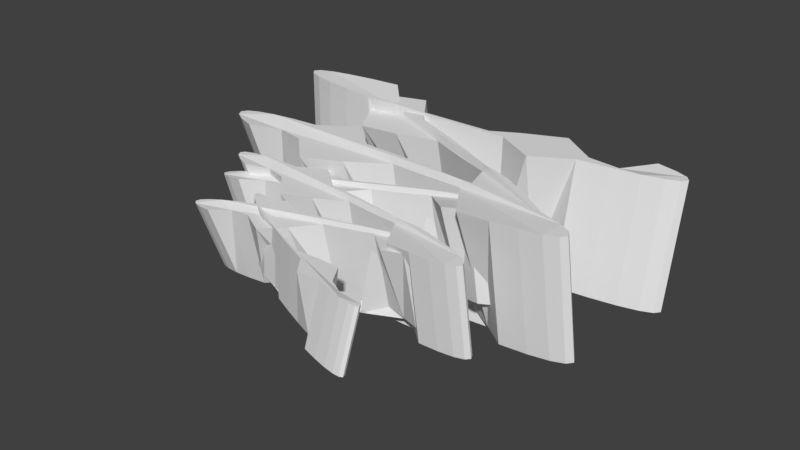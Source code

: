 # Source: golgi.blend  (saved by Blender 2.79.0; exported with 4.5.12 LTS)
import bpy
from mathutils import Matrix  # noqa: F401  (used for matrix-valued properties, if any)

bpy.ops.wm.read_factory_settings(use_empty=True)
scene = bpy.context.scene
scene.name = 'Scene'

# ---- collections
col_collection_1 = bpy.data.collections.new('Collection 1'); scene.collection.children.link(col_collection_1)

# ---- world
world_world = bpy.data.worlds.new('World'); scene.world = world_world
world_world.color = (0.05088, 0.05088, 0.05088)
world_world.use_sun_shadow = False
world_world.sun_shadow_jitter_overblur = 0.0
world_world.cycles.sampling_method = 'MANUAL'

# ---- meshes
me_cylinder = bpy.data.meshes.new('Cylinder')
me_cylinder.from_pydata([(0.0, 0.2843, -1.0), (0.0, 0.2843, 1.0), (0.1951, 0.2651, -1.0), (0.1951, 1.154, 1.0), (0.3827, 0.2082, -1.0), (0.3827, 1.813, 1.0), (0.5556, 0.8315, -1.0), (0.5556, 0.8315, 1.0), (0.7071, 0.7071, -1.0), (0.7071, 0.7071, 1.0), (0.8315, 0.5556, -1.0), (0.8315, 1.403, 1.103), (0.9239, 0.3827, -1.0), (0.9239, 1.23, 1.103), (0.9808, 0.1951, -1.0), (0.9808, 1.043, 1.103), (1.0, 7.55e-08, -1.0), (1.0, 0.8475, 1.103), (0.9808, -0.1951, -1.0), (0.9808, 0.6524, 1.103), (0.9239, -0.3827, -1.0), (0.9239, 0.4648, 1.103), (0.8315, -0.5556, -1.0), (0.8315, 0.292, 1.103), (0.7071, -0.7071, -1.0), (0.7071, 0.1404, 1.103), (0.5556, -0.8315, -1.0), (0.5556, 0.01606, 1.103), (0.3827, -0.03472, -1.0), (0.3827, -0.7921, 1.103), (0.1951, -0.09163, -1.0), (0.1951, 0.04018, 1.103), (-3.258e-07, -0.1108, -1.0), (-3.258e-07, 0.02096, 1.103), (-0.1951, -0.09163, -1.0), (-0.1951, 0.04018, 1.103), (-0.1963, 0.5952, -1.27), (-0.3827, 0.09709, 1.103), (-0.5556, 0.01606, -0.8967), (-0.5556, 0.01606, 1.103), (-0.7071, 0.1404, -0.8967), (-0.7071, 0.1404, 1.103), (-0.8315, 0.292, -0.8967), (-0.8315, 0.292, 1.103), (-0.9239, 0.4648, -0.8967), (-0.9239, 0.4648, 1.103), (-0.9808, 0.6524, -0.8967), (-0.9808, 0.6524, 1.103), (-1.0, 0.8475, -0.8967), (-1.0, 0.8475, 1.103), (-0.9808, 1.043, -0.8967), (-0.9808, 1.043, 1.103), (-0.9239, 1.23, -0.8967), (-0.9239, 1.23, 1.103), (-0.8315, 1.403, -0.8967), (-0.8315, 1.403, 1.103), (-0.7071, 1.555, -0.8967), (-0.7071, 1.555, 1.103), (-0.5556, 0.8315, -1.0), (-0.5556, 1.679, 1.103), (-0.3827, 0.2082, -1.0), (-0.3827, 0.2082, 1.0), (-0.1951, 0.2651, -1.0), (-0.1951, 0.2651, 1.0)], [], [(0, 1, 3, 2), (2, 3, 5, 4), (4, 5, 7, 6), (6, 7, 9, 8), (8, 9, 11, 10), (10, 11, 13, 12), (12, 13, 15, 14), (14, 15, 17, 16), (16, 17, 19, 18), (18, 19, 21, 20), (20, 21, 23, 22), (22, 23, 25, 24), (24, 25, 27, 26), (26, 27, 29, 28), (28, 29, 31, 30), (30, 31, 33, 32), (32, 33, 35, 34), (34, 35, 37, 36), (36, 37, 39, 38), (38, 39, 41, 40), (40, 41, 43, 42), (42, 43, 45, 44), (44, 45, 47, 46), (46, 47, 49, 48), (48, 49, 51, 50), (50, 51, 53, 52), (52, 53, 55, 54), (54, 55, 57, 56), (56, 57, 59, 58), (58, 59, 61, 60), (3, 1, 63, 61, 59, 57, 55, 53, 51, 49, 47, 45, 43, 41, 39, 37, 35, 33, 31, 29, 27, 25, 23, 21, 19, 17, 15, 13, 11, 9, 7, 5), (60, 61, 63, 62), (62, 63, 1, 0), (0, 2, 4, 6, 8, 10, 12, 14, 16, 18, 20, 22, 24, 26, 28, 30, 32, 34, 36, 38, 40, 42, 44, 46, 48, 50, 52, 54, 56, 58, 60, 62)])
me_cylinder.use_remesh_preserve_volume = False
me_cylinder.use_remesh_preserve_attributes = False
me_cylinder.use_mirror_vertex_groups = False
me_cylinder.update()
me_cylinder_002 = bpy.data.meshes.new('Cylinder.002')
me_cylinder_002.from_pydata([(0.0, 0.2843, -1.0), (0.0, 0.2843, 1.0), (0.1951, 0.2651, -1.0), (0.1951, 1.154, 1.0), (0.3827, 0.2082, -1.0), (0.3827, 1.813, 1.0), (0.5556, 0.8315, -1.0), (0.5556, 0.8315, 1.0), (0.7071, 0.7071, -1.0), (0.7071, 0.7071, 1.0), (0.8315, 0.5556, -1.0), (0.8315, 1.403, 1.103), (0.9239, 0.3827, -1.0), (0.9239, 1.23, 1.103), (0.9808, 0.1951, -1.0), (0.9808, 1.043, 1.103), (1.0, 7.55e-08, -1.0), (1.0, 0.8475, 1.103), (0.9808, -0.1951, -1.0), (0.9808, 0.6524, 1.103), (0.9239, -0.3827, -1.0), (0.9239, 0.4648, 1.103), (0.8315, -0.5556, -1.0), (0.8315, 0.292, 1.103), (0.7071, -0.7071, -1.0), (0.7071, 0.1404, 1.103), (0.5556, -0.8315, -1.0), (0.5556, 0.01606, 1.103), (0.3827, -0.03472, -1.0), (0.3827, -0.7921, 1.103), (0.1951, -0.09163, -1.0), (0.1951, 0.04018, 1.103), (-3.258e-07, -0.1108, -1.0), (-3.258e-07, 0.02096, 1.103), (-0.1951, -0.09163, -1.0), (-0.1951, 0.04018, 1.103), (-0.1963, 0.5952, -1.27), (-0.3827, 0.09709, 1.103), (-0.5556, 0.01606, -0.8967), (-0.5556, 0.01606, 1.103), (-0.7071, 0.1404, -0.8967), (-0.7071, 0.1404, 1.103), (-0.8315, 0.292, -0.8967), (-0.8315, 0.292, 1.103), (-0.9239, 0.4648, -0.8967), (-0.9239, 0.4648, 1.103), (-0.9808, 0.6524, -0.8967), (-0.9808, 0.6524, 1.103), (-1.0, 0.8475, -0.8967), (-1.0, 0.8475, 1.103), (-0.9808, 1.043, -0.8967), (-0.9808, 1.043, 1.103), (-0.9239, 1.23, -0.8967), (-0.9239, 1.23, 1.103), (-0.8315, 1.403, -0.8967), (-0.8315, 1.403, 1.103), (-0.7071, 1.555, -0.8967), (-0.7071, 1.555, 1.103), (-0.5556, 0.8315, -1.0), (-0.5556, 1.679, 1.103), (-0.3827, 0.2082, -1.0), (-0.3827, 0.2082, 1.0), (-0.1951, 0.2651, -1.0), (-0.1951, 0.2651, 1.0)], [], [(0, 1, 3, 2), (2, 3, 5, 4), (4, 5, 7, 6), (6, 7, 9, 8), (8, 9, 11, 10), (10, 11, 13, 12), (12, 13, 15, 14), (14, 15, 17, 16), (16, 17, 19, 18), (18, 19, 21, 20), (20, 21, 23, 22), (22, 23, 25, 24), (24, 25, 27, 26), (26, 27, 29, 28), (28, 29, 31, 30), (30, 31, 33, 32), (32, 33, 35, 34), (34, 35, 37, 36), (36, 37, 39, 38), (38, 39, 41, 40), (40, 41, 43, 42), (42, 43, 45, 44), (44, 45, 47, 46), (46, 47, 49, 48), (48, 49, 51, 50), (50, 51, 53, 52), (52, 53, 55, 54), (54, 55, 57, 56), (56, 57, 59, 58), (58, 59, 61, 60), (3, 1, 63, 61, 59, 57, 55, 53, 51, 49, 47, 45, 43, 41, 39, 37, 35, 33, 31, 29, 27, 25, 23, 21, 19, 17, 15, 13, 11, 9, 7, 5), (60, 61, 63, 62), (62, 63, 1, 0), (0, 2, 4, 6, 8, 10, 12, 14, 16, 18, 20, 22, 24, 26, 28, 30, 32, 34, 36, 38, 40, 42, 44, 46, 48, 50, 52, 54, 56, 58, 60, 62)])
me_cylinder_002.use_remesh_preserve_volume = False
me_cylinder_002.use_remesh_preserve_attributes = False
me_cylinder_002.use_mirror_vertex_groups = False
me_cylinder_002.update()
me_cylinder_003 = bpy.data.meshes.new('Cylinder.003')
me_cylinder_003.from_pydata([(0.0, 0.2843, -1.0), (0.0, 0.2843, 1.0), (0.1951, 0.2651, -1.0), (0.1951, 1.154, 1.0), (0.3827, 0.2082, -1.0), (0.3827, 1.813, 1.0), (0.5556, 0.8315, -1.0), (0.5556, 0.8315, 1.0), (0.7071, 0.7071, -1.0), (0.7071, 0.7071, 1.0), (0.8315, 0.5556, -1.0), (0.8315, 1.403, 1.103), (0.9239, 0.3827, -1.0), (0.9239, 1.23, 1.103), (0.9808, 0.1951, -1.0), (0.9808, 1.043, 1.103), (1.0, 7.55e-08, -1.0), (1.0, 0.8475, 1.103), (0.9808, -0.1951, -1.0), (0.9808, 0.6524, 1.103), (0.9239, -0.3827, -1.0), (0.9239, 0.4648, 1.103), (0.8315, -0.5556, -1.0), (0.8315, 0.292, 1.103), (0.7071, -0.7071, -1.0), (0.7071, 0.1404, 1.103), (0.5556, -0.8315, -1.0), (0.5556, 0.01606, 1.103), (0.3827, -0.03472, -1.0), (0.3827, -0.7921, 1.103), (0.1951, -0.09163, -1.0), (0.1951, 0.04018, 1.103), (-3.258e-07, -0.1108, -1.0), (-3.258e-07, 0.02096, 1.103), (-0.1951, -0.09163, -1.0), (-0.1951, 0.04018, 1.103), (-0.1963, 0.5952, -1.27), (-0.3827, 0.09709, 1.103), (-0.5556, 0.01606, -0.8967), (-0.5556, 0.01606, 1.103), (-0.7071, 0.1404, -0.8967), (-0.7071, 0.1404, 1.103), (-0.8315, 0.292, -0.8967), (-0.8315, 0.292, 1.103), (-0.9239, 0.4648, -0.8967), (-0.9239, 0.4648, 1.103), (-0.9808, 0.6524, -0.8967), (-0.9808, 0.6524, 1.103), (-1.0, 0.8475, -0.8967), (-1.0, 0.8475, 1.103), (-0.9808, 1.043, -0.8967), (-0.9808, 1.043, 1.103), (-0.9239, 1.23, -0.8967), (-0.9239, 1.23, 1.103), (-0.8315, 1.403, -0.8967), (-0.8315, 1.403, 1.103), (-0.7071, 1.555, -0.8967), (-0.7071, 1.555, 1.103), (-0.5556, 0.8315, -1.0), (-0.5556, 1.679, 1.103), (-0.3827, 0.2082, -1.0), (-0.3827, 0.2082, 1.0), (-0.1951, 0.2651, -1.0), (-0.1951, 0.2651, 1.0)], [], [(0, 1, 3, 2), (2, 3, 5, 4), (4, 5, 7, 6), (6, 7, 9, 8), (8, 9, 11, 10), (10, 11, 13, 12), (12, 13, 15, 14), (14, 15, 17, 16), (16, 17, 19, 18), (18, 19, 21, 20), (20, 21, 23, 22), (22, 23, 25, 24), (24, 25, 27, 26), (26, 27, 29, 28), (28, 29, 31, 30), (30, 31, 33, 32), (32, 33, 35, 34), (34, 35, 37, 36), (36, 37, 39, 38), (38, 39, 41, 40), (40, 41, 43, 42), (42, 43, 45, 44), (44, 45, 47, 46), (46, 47, 49, 48), (48, 49, 51, 50), (50, 51, 53, 52), (52, 53, 55, 54), (54, 55, 57, 56), (56, 57, 59, 58), (58, 59, 61, 60), (3, 1, 63, 61, 59, 57, 55, 53, 51, 49, 47, 45, 43, 41, 39, 37, 35, 33, 31, 29, 27, 25, 23, 21, 19, 17, 15, 13, 11, 9, 7, 5), (60, 61, 63, 62), (62, 63, 1, 0), (0, 2, 4, 6, 8, 10, 12, 14, 16, 18, 20, 22, 24, 26, 28, 30, 32, 34, 36, 38, 40, 42, 44, 46, 48, 50, 52, 54, 56, 58, 60, 62)])
me_cylinder_003.use_remesh_preserve_volume = False
me_cylinder_003.use_remesh_preserve_attributes = False
me_cylinder_003.use_mirror_vertex_groups = False
me_cylinder_003.update()
me_cylinder_004 = bpy.data.meshes.new('Cylinder.004')
me_cylinder_004.from_pydata([(0.0, 0.2843, -1.0), (0.0, 0.2843, 1.0), (0.1951, 0.2651, -1.0), (0.1951, 1.154, 1.0), (0.3827, 0.2082, -1.0), (0.3827, 1.813, 1.0), (0.5556, 0.8315, -1.0), (0.5556, 0.8315, 1.0), (0.7071, 0.7071, -1.0), (0.7071, 0.7071, 1.0), (0.8315, 0.5556, -1.0), (0.8315, 1.403, 1.103), (0.9239, 0.3827, -1.0), (0.9239, 1.23, 1.103), (0.9808, 0.1951, -1.0), (0.9808, 1.043, 1.103), (1.0, 7.55e-08, -1.0), (1.0, 0.8475, 1.103), (0.9808, -0.1951, -1.0), (0.9808, 0.6524, 1.103), (0.9239, -0.3827, -1.0), (0.9239, 0.4648, 1.103), (0.8315, -0.5556, -1.0), (0.8315, 0.292, 1.103), (0.7071, -0.7071, -1.0), (0.7071, 0.1404, 1.103), (0.5556, -0.8315, -1.0), (0.5556, 0.01606, 1.103), (0.3827, -0.03472, -1.0), (0.3827, -0.7921, 1.103), (0.1951, -0.09163, -1.0), (0.1951, 0.04018, 1.103), (-3.258e-07, -0.1108, -1.0), (-3.258e-07, 0.02096, 1.103), (-0.1951, -0.09163, -1.0), (-0.1951, 0.04018, 1.103), (-0.1963, 0.5952, -1.27), (-0.3827, 0.09709, 1.103), (-0.5556, 0.01606, -0.8967), (-0.5556, 0.01606, 1.103), (-0.7071, 0.1404, -0.8967), (-0.7071, 0.1404, 1.103), (-0.8315, 0.292, -0.8967), (-0.8315, 0.292, 1.103), (-0.9239, 0.4648, -0.8967), (-0.9239, 0.4648, 1.103), (-0.9808, 0.6524, -0.8967), (-0.9808, 0.6524, 1.103), (-1.0, 0.8475, -0.8967), (-1.0, 0.8475, 1.103), (-0.9808, 1.043, -0.8967), (-0.9808, 1.043, 1.103), (-0.9239, 1.23, -0.8967), (-0.9239, 1.23, 1.103), (-0.8315, 1.403, -0.8967), (-0.8315, 1.403, 1.103), (-0.7071, 1.555, -0.8967), (-0.7071, 1.555, 1.103), (-0.5556, 0.8315, -1.0), (-0.5556, 1.679, 1.103), (-0.3827, 0.2082, -1.0), (-0.3827, 0.2082, 1.0), (-0.1951, 0.2651, -1.0), (-0.1951, 0.2651, 1.0)], [], [(0, 1, 3, 2), (2, 3, 5, 4), (4, 5, 7, 6), (6, 7, 9, 8), (8, 9, 11, 10), (10, 11, 13, 12), (12, 13, 15, 14), (14, 15, 17, 16), (16, 17, 19, 18), (18, 19, 21, 20), (20, 21, 23, 22), (22, 23, 25, 24), (24, 25, 27, 26), (26, 27, 29, 28), (28, 29, 31, 30), (30, 31, 33, 32), (32, 33, 35, 34), (34, 35, 37, 36), (36, 37, 39, 38), (38, 39, 41, 40), (40, 41, 43, 42), (42, 43, 45, 44), (44, 45, 47, 46), (46, 47, 49, 48), (48, 49, 51, 50), (50, 51, 53, 52), (52, 53, 55, 54), (54, 55, 57, 56), (56, 57, 59, 58), (58, 59, 61, 60), (3, 1, 63, 61, 59, 57, 55, 53, 51, 49, 47, 45, 43, 41, 39, 37, 35, 33, 31, 29, 27, 25, 23, 21, 19, 17, 15, 13, 11, 9, 7, 5), (60, 61, 63, 62), (62, 63, 1, 0), (0, 2, 4, 6, 8, 10, 12, 14, 16, 18, 20, 22, 24, 26, 28, 30, 32, 34, 36, 38, 40, 42, 44, 46, 48, 50, 52, 54, 56, 58, 60, 62)])
me_cylinder_004.use_remesh_preserve_volume = False
me_cylinder_004.use_remesh_preserve_attributes = False
me_cylinder_004.use_mirror_vertex_groups = False
me_cylinder_004.update()
me_cylinder_005 = bpy.data.meshes.new('Cylinder.005')
me_cylinder_005.from_pydata([(0.0, 0.2843, -1.0), (0.0, 0.2843, 1.0), (0.1951, 0.2651, -1.0), (0.1951, 1.154, 1.0), (0.3827, 0.2082, -1.0), (0.3827, 1.813, 1.0), (0.5556, 0.8315, -1.0), (0.5556, 0.8315, 1.0), (0.7071, 0.7071, -1.0), (0.7071, 0.7071, 1.0), (0.8315, 0.5556, -1.0), (0.8315, 1.403, 1.103), (0.9239, 0.3827, -1.0), (0.9239, 1.23, 1.103), (0.9808, 0.1951, -1.0), (0.9808, 1.043, 1.103), (1.0, 7.55e-08, -1.0), (1.0, 0.8475, 1.103), (0.9808, -0.1951, -1.0), (0.9808, 0.6524, 1.103), (0.9239, -0.3827, -1.0), (0.9239, 0.4648, 1.103), (0.8315, -0.5556, -1.0), (0.8315, 0.292, 1.103), (0.7071, -0.7071, -1.0), (0.7071, 0.1404, 1.103), (0.5556, -0.8315, -1.0), (0.5556, 0.01606, 1.103), (0.3827, -0.03472, -1.0), (0.3827, -0.7921, 1.103), (0.1951, -0.09163, -1.0), (0.1951, 0.04018, 1.103), (-3.258e-07, -0.1108, -1.0), (-3.258e-07, 0.02096, 1.103), (-0.1951, -0.09163, -1.0), (-0.1951, 0.04018, 1.103), (-0.1963, 0.5952, -1.27), (-0.3827, 0.09709, 1.103), (-0.5556, 0.01606, -0.8967), (-0.5556, 0.01606, 1.103), (-0.7071, 0.1404, -0.8967), (-0.7071, 0.1404, 1.103), (-0.8315, 0.292, -0.8967), (-0.8315, 0.292, 1.103), (-0.9239, 0.4648, -0.8967), (-0.9239, 0.4648, 1.103), (-0.9808, 0.6524, -0.8967), (-0.9808, 0.6524, 1.103), (-1.0, 0.8475, -0.8967), (-1.0, 0.8475, 1.103), (-0.9808, 1.043, -0.8967), (-0.9808, 1.043, 1.103), (-0.9239, 1.23, -0.8967), (-0.9239, 1.23, 1.103), (-0.8315, 1.403, -0.8967), (-0.8315, 1.403, 1.103), (-0.7071, 1.555, -0.8967), (-0.7071, 1.555, 1.103), (-0.5556, 0.8315, -1.0), (-0.5556, 1.679, 1.103), (-0.3827, 0.2082, -1.0), (-0.3827, 0.2082, 1.0), (-0.1951, 0.2651, -1.0), (-0.1951, 0.2651, 1.0)], [], [(0, 1, 3, 2), (2, 3, 5, 4), (4, 5, 7, 6), (6, 7, 9, 8), (8, 9, 11, 10), (10, 11, 13, 12), (12, 13, 15, 14), (14, 15, 17, 16), (16, 17, 19, 18), (18, 19, 21, 20), (20, 21, 23, 22), (22, 23, 25, 24), (24, 25, 27, 26), (26, 27, 29, 28), (28, 29, 31, 30), (30, 31, 33, 32), (32, 33, 35, 34), (34, 35, 37, 36), (36, 37, 39, 38), (38, 39, 41, 40), (40, 41, 43, 42), (42, 43, 45, 44), (44, 45, 47, 46), (46, 47, 49, 48), (48, 49, 51, 50), (50, 51, 53, 52), (52, 53, 55, 54), (54, 55, 57, 56), (56, 57, 59, 58), (58, 59, 61, 60), (3, 1, 63, 61, 59, 57, 55, 53, 51, 49, 47, 45, 43, 41, 39, 37, 35, 33, 31, 29, 27, 25, 23, 21, 19, 17, 15, 13, 11, 9, 7, 5), (60, 61, 63, 62), (62, 63, 1, 0), (0, 2, 4, 6, 8, 10, 12, 14, 16, 18, 20, 22, 24, 26, 28, 30, 32, 34, 36, 38, 40, 42, 44, 46, 48, 50, 52, 54, 56, 58, 60, 62)])
me_cylinder_005.use_remesh_preserve_volume = False
me_cylinder_005.use_remesh_preserve_attributes = False
me_cylinder_005.use_mirror_vertex_groups = False
me_cylinder_005.update()
me_cylinder_006 = bpy.data.meshes.new('Cylinder.006')
me_cylinder_006.from_pydata([(0.0, 0.2843, -1.0), (0.0, 0.2843, 1.0), (0.1951, 0.2651, -1.0), (0.1951, 1.154, 1.0), (0.3827, 0.2082, -1.0), (0.3827, 1.813, 1.0), (0.5556, 0.8315, -1.0), (0.5556, 0.8315, 1.0), (0.7071, 0.7071, -1.0), (0.7071, 0.7071, 1.0), (0.8315, 0.5556, -1.0), (0.8315, 1.403, 1.103), (0.9239, 0.3827, -1.0), (0.9239, 1.23, 1.103), (0.9808, 0.1951, -1.0), (0.9808, 1.043, 1.103), (1.0, 7.55e-08, -1.0), (1.0, 0.8475, 1.103), (0.9808, -0.1951, -1.0), (0.9808, 0.6524, 1.103), (0.9239, -0.3827, -1.0), (0.9239, 0.4648, 1.103), (0.8315, -0.5556, -1.0), (0.8315, 0.292, 1.103), (0.7071, -0.7071, -1.0), (0.7071, 0.1404, 1.103), (0.5556, -0.8315, -1.0), (0.5556, 0.01606, 1.103), (0.3827, -0.03472, -1.0), (0.3827, -0.7921, 1.103), (0.1951, -0.09163, -1.0), (0.1951, 0.04018, 1.103), (-3.258e-07, -0.1108, -1.0), (-3.258e-07, 0.02096, 1.103), (-0.1951, -0.09163, -1.0), (-0.1951, 0.04018, 1.103), (-0.1963, 0.5952, -1.27), (-0.3827, 0.09709, 1.103), (-0.5556, 0.01606, -0.8967), (-0.5556, 0.01606, 1.103), (-0.7071, 0.1404, -0.8967), (-0.7071, 0.1404, 1.103), (-0.8315, 0.292, -0.8967), (-0.8315, 0.292, 1.103), (-0.9239, 0.4648, -0.8967), (-0.9239, 0.4648, 1.103), (-0.9808, 0.6524, -0.8967), (-0.9808, 0.6524, 1.103), (-1.0, 0.8475, -0.8967), (-1.0, 0.8475, 1.103), (-0.9808, 1.043, -0.8967), (-0.9808, 1.043, 1.103), (-0.9239, 1.23, -0.8967), (-0.9239, 1.23, 1.103), (-0.8315, 1.403, -0.8967), (-0.8315, 1.403, 1.103), (-0.7071, 1.555, -0.8967), (-0.7071, 1.555, 1.103), (-0.5556, 0.8315, -1.0), (-0.5556, 1.679, 1.103), (-0.3827, 0.2082, -1.0), (-0.3827, 0.2082, 1.0), (-0.1951, 0.2651, -1.0), (-0.1951, 0.2651, 1.0)], [], [(0, 1, 3, 2), (2, 3, 5, 4), (4, 5, 7, 6), (6, 7, 9, 8), (8, 9, 11, 10), (10, 11, 13, 12), (12, 13, 15, 14), (14, 15, 17, 16), (16, 17, 19, 18), (18, 19, 21, 20), (20, 21, 23, 22), (22, 23, 25, 24), (24, 25, 27, 26), (26, 27, 29, 28), (28, 29, 31, 30), (30, 31, 33, 32), (32, 33, 35, 34), (34, 35, 37, 36), (36, 37, 39, 38), (38, 39, 41, 40), (40, 41, 43, 42), (42, 43, 45, 44), (44, 45, 47, 46), (46, 47, 49, 48), (48, 49, 51, 50), (50, 51, 53, 52), (52, 53, 55, 54), (54, 55, 57, 56), (56, 57, 59, 58), (58, 59, 61, 60), (3, 1, 63, 61, 59, 57, 55, 53, 51, 49, 47, 45, 43, 41, 39, 37, 35, 33, 31, 29, 27, 25, 23, 21, 19, 17, 15, 13, 11, 9, 7, 5), (60, 61, 63, 62), (62, 63, 1, 0), (0, 2, 4, 6, 8, 10, 12, 14, 16, 18, 20, 22, 24, 26, 28, 30, 32, 34, 36, 38, 40, 42, 44, 46, 48, 50, 52, 54, 56, 58, 60, 62)])
me_cylinder_006.use_remesh_preserve_volume = False
me_cylinder_006.use_remesh_preserve_attributes = False
me_cylinder_006.use_mirror_vertex_groups = False
me_cylinder_006.update()
me_cylinder_007 = bpy.data.meshes.new('Cylinder.007')
me_cylinder_007.from_pydata([(0.0, 0.2843, -1.0), (0.0, 0.2843, 1.0), (0.1951, 0.2651, -1.0), (0.1951, 1.154, 1.0), (0.3827, 0.2082, -1.0), (0.3827, 1.813, 1.0), (0.5556, 0.8315, -1.0), (0.5556, 0.8315, 1.0), (0.7071, 0.7071, -1.0), (0.7071, 0.7071, 1.0), (0.8315, 0.5556, -1.0), (0.8315, 1.403, 1.103), (0.9239, 0.3827, -1.0), (0.9239, 1.23, 1.103), (0.9808, 0.1951, -1.0), (0.9808, 1.043, 1.103), (1.0, 7.55e-08, -1.0), (1.0, 0.8475, 1.103), (0.9808, -0.1951, -1.0), (0.9808, 0.6524, 1.103), (0.9239, -0.3827, -1.0), (0.9239, 0.4648, 1.103), (0.8315, -0.5556, -1.0), (0.8315, 0.292, 1.103), (0.7071, -0.7071, -1.0), (0.7071, 0.1404, 1.103), (0.5556, -0.8315, -1.0), (0.5556, 0.01606, 1.103), (0.3827, -0.03472, -1.0), (0.3827, -0.7921, 1.103), (0.1951, -0.09163, -1.0), (0.1951, 0.04018, 1.103), (-3.258e-07, -0.1108, -1.0), (-3.258e-07, 0.02096, 1.103), (-0.1951, -0.09163, -1.0), (-0.1951, 0.04018, 1.103), (-0.1963, 0.5952, -1.27), (-0.3827, 0.09709, 1.103), (-0.5556, 0.01606, -0.8967), (-0.5556, 0.01606, 1.103), (-0.7071, 0.1404, -0.8967), (-0.7071, 0.1404, 1.103), (-0.8315, 0.292, -0.8967), (-0.8315, 0.292, 1.103), (-0.9239, 0.4648, -0.8967), (-0.9239, 0.4648, 1.103), (-0.9808, 0.6524, -0.8967), (-0.9808, 0.6524, 1.103), (-1.0, 0.8475, -0.8967), (-1.0, 0.8475, 1.103), (-0.9808, 1.043, -0.8967), (-0.9808, 1.043, 1.103), (-0.9239, 1.23, -0.8967), (-0.9239, 1.23, 1.103), (-0.8315, 1.403, -0.8967), (-0.8315, 1.403, 1.103), (-0.7071, 1.555, -0.8967), (-0.7071, 1.555, 1.103), (-0.5556, 0.8315, -1.0), (-0.5556, 1.679, 1.103), (-0.3827, 0.2082, -1.0), (-0.3827, 0.2082, 1.0), (-0.1951, 0.2651, -1.0), (-0.1951, 0.2651, 1.0)], [], [(0, 1, 3, 2), (2, 3, 5, 4), (4, 5, 7, 6), (6, 7, 9, 8), (8, 9, 11, 10), (10, 11, 13, 12), (12, 13, 15, 14), (14, 15, 17, 16), (16, 17, 19, 18), (18, 19, 21, 20), (20, 21, 23, 22), (22, 23, 25, 24), (24, 25, 27, 26), (26, 27, 29, 28), (28, 29, 31, 30), (30, 31, 33, 32), (32, 33, 35, 34), (34, 35, 37, 36), (36, 37, 39, 38), (38, 39, 41, 40), (40, 41, 43, 42), (42, 43, 45, 44), (44, 45, 47, 46), (46, 47, 49, 48), (48, 49, 51, 50), (50, 51, 53, 52), (52, 53, 55, 54), (54, 55, 57, 56), (56, 57, 59, 58), (58, 59, 61, 60), (3, 1, 63, 61, 59, 57, 55, 53, 51, 49, 47, 45, 43, 41, 39, 37, 35, 33, 31, 29, 27, 25, 23, 21, 19, 17, 15, 13, 11, 9, 7, 5), (60, 61, 63, 62), (62, 63, 1, 0), (0, 2, 4, 6, 8, 10, 12, 14, 16, 18, 20, 22, 24, 26, 28, 30, 32, 34, 36, 38, 40, 42, 44, 46, 48, 50, 52, 54, 56, 58, 60, 62)])
me_cylinder_007.use_remesh_preserve_volume = False
me_cylinder_007.use_remesh_preserve_attributes = False
me_cylinder_007.use_mirror_vertex_groups = False
me_cylinder_007.update()

# ---- objects
ob_cylinder = bpy.data.objects.new('Cylinder', me_cylinder)
ob_cylinder_001 = bpy.data.objects.new('Cylinder.001', me_cylinder_002)
ob_cylinder_002 = bpy.data.objects.new('Cylinder.002', me_cylinder_003)
ob_cylinder_003 = bpy.data.objects.new('Cylinder.003', me_cylinder_004)
ob_cylinder_004 = bpy.data.objects.new('Cylinder.004', me_cylinder_005)
ob_cylinder_005 = bpy.data.objects.new('Cylinder.005', me_cylinder_006)
ob_cylinder_006 = bpy.data.objects.new('Cylinder.006', me_cylinder_007)

# ---- transforms, parenting, visibility, modifiers, constraints
ob_cylinder.location = (0.1057, 0.2534, -0.1128)
ob_cylinder.scale = (4.0, 0.5, 1.038)
ob_cylinder.lineart.crease_threshold = 0.0
_m = ob_cylinder.modifiers.new('Boolean', 'BOOLEAN')
_m.solver = 'FAST'
ob_cylinder_001.location = (0.1057, -0.08237, -0.1128)
ob_cylinder_001.rotation_euler = (-0.1326, 0.0338, -3.591)
ob_cylinder_001.scale = (4.0, 0.5, 1.038)
ob_cylinder_001.lineart.crease_threshold = 0.0
_m = ob_cylinder_001.modifiers.new('Boolean', 'BOOLEAN')
_m.solver = 'FAST'
ob_cylinder_002.location = (0.1057, -1.34, -0.1128)
ob_cylinder_002.rotation_euler = (-0.08379, 0.06808, -3.302)
ob_cylinder_002.scale = (4.0, 0.5, 1.038)
ob_cylinder_002.lineart.crease_threshold = 0.0
_m = ob_cylinder_002.modifiers.new('Boolean', 'BOOLEAN')
_m.solver = 'FAST'
ob_cylinder_003.location = (0.1057, -2.004, -0.1128)
ob_cylinder_003.rotation_euler = (0.02169, 0.1497, -3.029)
ob_cylinder_003.scale = (2.963, 0.3704, 0.7691)
ob_cylinder_003.lineart.crease_threshold = 0.0
_m = ob_cylinder_003.modifiers.new('Boolean', 'BOOLEAN')
_m.solver = 'FAST'
ob_cylinder_004.location = (0.1057, -2.495, -0.1128)
ob_cylinder_004.rotation_euler = (-0.08676, 0.05699, -3.354)
ob_cylinder_004.scale = (2.963, 0.3704, 0.7691)
ob_cylinder_004.lineart.crease_threshold = 0.0
_m = ob_cylinder_004.modifiers.new('Boolean', 'BOOLEAN')
_m.solver = 'FAST'
ob_cylinder_005.location = (0.1057, -3.128, -0.1128)
ob_cylinder_005.rotation_euler = (-0.118, 0.09999, -3.039)
ob_cylinder_005.scale = (2.487, 0.3109, 0.6455)
ob_cylinder_005.lineart.crease_threshold = 0.0
_m = ob_cylinder_005.modifiers.new('Boolean', 'BOOLEAN')
_m.solver = 'FAST'
ob_cylinder_006.location = (0.1057, -4.094, -0.1128)
ob_cylinder_006.rotation_euler = (-0.05129, 0.003812, -6.691)
ob_cylinder_006.scale = (1.98, 0.2475, 0.5139)
ob_cylinder_006.lineart.crease_threshold = 0.0
_m = ob_cylinder_006.modifiers.new('Boolean', 'BOOLEAN')
_m.solver = 'FAST'

# ---- collection membership
col_collection_1.objects.link(ob_cylinder)
col_collection_1.objects.link(ob_cylinder_001)
col_collection_1.objects.link(ob_cylinder_002)
col_collection_1.objects.link(ob_cylinder_003)
col_collection_1.objects.link(ob_cylinder_004)
col_collection_1.objects.link(ob_cylinder_005)
col_collection_1.objects.link(ob_cylinder_006)

# ---- scene / render settings (as saved in the file)
scene.frame_start = 1; scene.frame_end = 250; scene.frame_set(1)
scene.render.engine = 'BLENDER_EEVEE_NEXT'
scene.render.resolution_percentage = 50
scene.render.dither_intensity = 0.0
scene.cycles.use_denoising = False
scene.cycles.samples = 128
scene.cycles.sampling_pattern = 'TABULATED_SOBOL'
scene.cycles.use_adaptive_sampling = False
scene.cycles.use_light_tree = False
scene.cycles.blur_glossy = 0.0
scene.cycles.sample_clamp_indirect = 0.0
scene.view_settings.view_transform = 'Standard'
bpy.context.view_layer.update()

# ---- added for rendering (the .blend has no active camera and no usable light): camera, sun
cam_auto = bpy.data.cameras.new('AutoCamera')
cam_auto.lens = 50.0
cam_auto.sensor_width = 36.0
cam_auto.clip_end = 1000.0
ob_auto_camera = bpy.data.objects.new('AutoCamera', cam_auto)
scene.collection.objects.link(ob_auto_camera)
ob_auto_camera.location = (10.6621, -14.1709, 8.25036)
ob_auto_camera.rotation_euler = (1.09748, -7.21219e-08, 0.694738)
scene.camera = ob_auto_camera
light_auto_sun = bpy.data.lights.new('AutoSun', 'SUN')
light_auto_sun.energy = 3.0
light_auto_sun.angle = 0.0523599
ob_auto_sun = bpy.data.objects.new('AutoSun', light_auto_sun)
scene.collection.objects.link(ob_auto_sun)
ob_auto_sun.rotation_euler = (0.872665, 0.174533, 0.523599)
bpy.context.view_layer.update()
